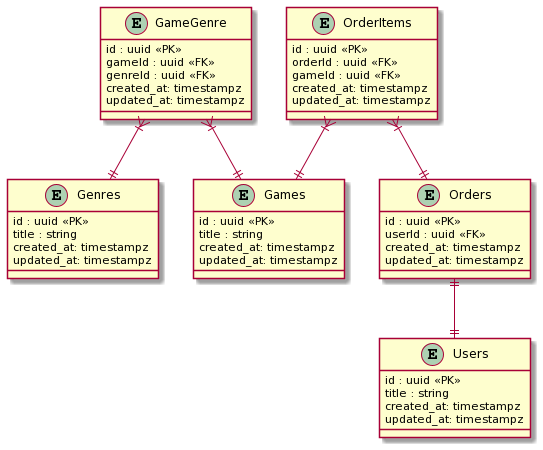

The diagram above was rendered by PlantUML. Its source (embedded in the PNG):
@startuml
Entity Genres {
  id : uuid <<PK>>
  title : string 
  created_at: timestampz
  updated_at: timestampz
}

Entity Games {
  id : uuid <<PK>>
  title : string 
  created_at: timestampz
  updated_at: timestampz
}

Entity Users {
  id : uuid <<PK>>
  title : string 
  created_at: timestampz
  updated_at: timestampz
}

Entity GameGenre {
  id : uuid <<PK>>
  gameId : uuid <<FK>>
  genreId : uuid <<FK>>
  created_at: timestampz
  updated_at: timestampz
}

Entity Orders {
  id : uuid <<PK>>
  userId : uuid <<FK>>
  created_at: timestampz
  updated_at: timestampz
}

Entity OrderItems {
  id : uuid <<PK>>
  orderId : uuid <<FK>>
  gameId : uuid <<FK>>
  created_at: timestampz
  updated_at: timestampz
}

GameGenre }|--|| Games
GameGenre }|--|| Genres
Orders ||--|| Users
OrderItems }|--|| Orders
OrderItems }|--|| Games
@enduml